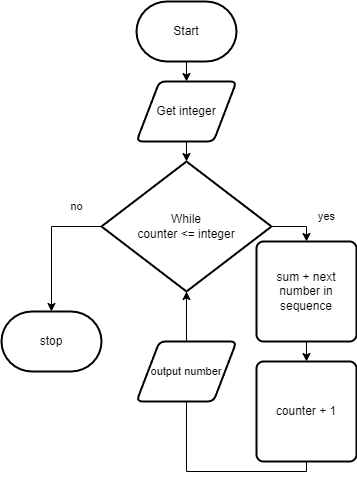

The diagram above was exported from draw.io. Its source (the exported page's mxGraphModel, read from the mxfile embedded in the PNG):
<mxGraphModel dx="1086" dy="686" grid="1" gridSize="10" guides="1" tooltips="1" connect="1" arrows="1" fold="1" page="1" pageScale="1" pageWidth="850" pageHeight="1100" math="0" shadow="0">
  <root>
    <mxCell id="0" />
    <mxCell id="1" parent="0" />
    <mxCell id="5" style="edgeStyle=none;html=1;" parent="1" source="6" target="8" edge="1">
      <mxGeometry relative="1" as="geometry" />
    </mxCell>
    <mxCell id="6" value="Start" style="strokeWidth=2;html=1;shape=mxgraph.flowchart.terminator;whiteSpace=wrap;" parent="1" vertex="1">
      <mxGeometry x="330" y="210" width="100" height="60" as="geometry" />
    </mxCell>
    <mxCell id="22" style="edgeStyle=none;html=1;exitX=0.5;exitY=1;exitDx=0;exitDy=0;entryX=0.5;entryY=0;entryDx=0;entryDy=0;entryPerimeter=0;" parent="1" source="8" target="13" edge="1">
      <mxGeometry relative="1" as="geometry" />
    </mxCell>
    <mxCell id="8" value="Get integer" style="shape=parallelogram;html=1;strokeWidth=2;perimeter=parallelogramPerimeter;whiteSpace=wrap;rounded=1;arcSize=12;size=0.23;" parent="1" vertex="1">
      <mxGeometry x="330" y="290" width="100" height="60" as="geometry" />
    </mxCell>
    <mxCell id="9" style="edgeStyle=none;html=1;entryX=0.5;entryY=0;entryDx=0;entryDy=0;entryPerimeter=0;" parent="1" target="13" edge="1">
      <mxGeometry relative="1" as="geometry">
        <mxPoint x="380" y="410" as="sourcePoint" />
      </mxGeometry>
    </mxCell>
    <mxCell id="11" style="edgeStyle=orthogonalEdgeStyle;html=1;exitX=1;exitY=0.5;exitDx=0;exitDy=0;exitPerimeter=0;entryX=0.5;entryY=0;entryDx=0;entryDy=0;rounded=0;" parent="1" source="13" target="15" edge="1">
      <mxGeometry relative="1" as="geometry" />
    </mxCell>
    <mxCell id="23" style="edgeStyle=orthogonalEdgeStyle;html=1;exitX=0;exitY=0.5;exitDx=0;exitDy=0;exitPerimeter=0;entryX=0.5;entryY=0;entryDx=0;entryDy=0;entryPerimeter=0;rounded=0;" edge="1" parent="1" source="13" target="20">
      <mxGeometry relative="1" as="geometry" />
    </mxCell>
    <mxCell id="13" value="While&lt;br&gt;counter &amp;lt;= integer" style="strokeWidth=2;html=1;shape=mxgraph.flowchart.decision;whiteSpace=wrap;" parent="1" vertex="1">
      <mxGeometry x="295" y="370" width="170" height="130" as="geometry" />
    </mxCell>
    <mxCell id="14" style="edgeStyle=orthogonalEdgeStyle;shape=connector;rounded=0;html=1;exitX=0.5;exitY=1;exitDx=0;exitDy=0;entryX=0.5;entryY=0;entryDx=0;entryDy=0;labelBackgroundColor=default;strokeColor=default;fontFamily=Helvetica;fontSize=11;fontColor=default;endArrow=classic;" parent="1" source="15" target="17" edge="1">
      <mxGeometry relative="1" as="geometry" />
    </mxCell>
    <mxCell id="15" value="sum + next number in sequence" style="rounded=1;whiteSpace=wrap;html=1;absoluteArcSize=1;arcSize=14;strokeWidth=2;" parent="1" vertex="1">
      <mxGeometry x="450" y="450" width="100" height="100" as="geometry" />
    </mxCell>
    <mxCell id="16" style="edgeStyle=orthogonalEdgeStyle;shape=connector;rounded=0;html=1;exitX=0.5;exitY=1;exitDx=0;exitDy=0;entryX=0.5;entryY=1;entryDx=0;entryDy=0;entryPerimeter=0;labelBackgroundColor=default;strokeColor=default;fontFamily=Helvetica;fontSize=11;fontColor=default;endArrow=classic;" parent="1" source="17" target="13" edge="1">
      <mxGeometry relative="1" as="geometry" />
    </mxCell>
    <mxCell id="17" value="counter + 1" style="rounded=1;whiteSpace=wrap;html=1;absoluteArcSize=1;arcSize=14;strokeWidth=2;" parent="1" vertex="1">
      <mxGeometry x="450" y="570" width="100" height="100" as="geometry" />
    </mxCell>
    <mxCell id="18" value="yes" style="text;html=1;align=center;verticalAlign=middle;resizable=0;points=[];autosize=1;strokeColor=none;fillColor=none;fontSize=11;fontFamily=Helvetica;fontColor=default;" parent="1" vertex="1">
      <mxGeometry x="500" y="410" width="40" height="30" as="geometry" />
    </mxCell>
    <mxCell id="19" value="output number" style="shape=parallelogram;html=1;strokeWidth=2;perimeter=parallelogramPerimeter;whiteSpace=wrap;rounded=1;arcSize=12;size=0.23;fontFamily=Helvetica;fontSize=11;fontColor=default;" parent="1" vertex="1">
      <mxGeometry x="330" y="550" width="100" height="60" as="geometry" />
    </mxCell>
    <mxCell id="20" value="stop" style="strokeWidth=2;html=1;shape=mxgraph.flowchart.terminator;whiteSpace=wrap;" parent="1" vertex="1">
      <mxGeometry x="195" y="520" width="100" height="60" as="geometry" />
    </mxCell>
    <mxCell id="21" value="no" style="text;html=1;align=center;verticalAlign=middle;resizable=0;points=[];autosize=1;strokeColor=none;fillColor=none;fontSize=11;fontFamily=Helvetica;fontColor=default;" parent="1" vertex="1">
      <mxGeometry x="250" y="400" width="40" height="30" as="geometry" />
    </mxCell>
  </root>
</mxGraphModel>